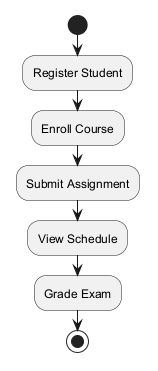

The diagram above was rendered by PlantUML. Its source (embedded in the PNG):
@startuml
skinparam backgroundColor #FFFFFF
skinparam classBackgroundColor #F1F8E9
skinparam classBorderColor #33691E
start
:Register Student;
:Enroll Course;
:Submit Assignment;
:View Schedule;
:Grade Exam;
stop
@enduml